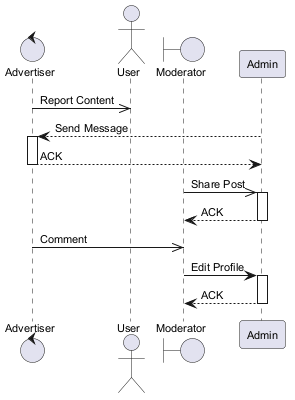

The diagram above was rendered by PlantUML. Its source (embedded in the PNG):
@startuml
skinparam backgroundColor #FFFFFF
skinparam classBackgroundColor #F1F8E9
skinparam classBorderColor #33691E
skinparam defaultFontSize 11
control "Advertiser" as A
actor "User" as U
boundary "Moderator" as M
participant "Admin" as A2
A ->> U : Report Content
A2 --> A : Send Message
activate A
A --> A2 : ACK
deactivate A
M ->> A2 : Share Post
activate A2
A2 --> M : ACK
deactivate A2
A ->> M : Comment
M -> A2 : Edit Profile
activate A2
A2 --> M : ACK
deactivate A2
@enduml